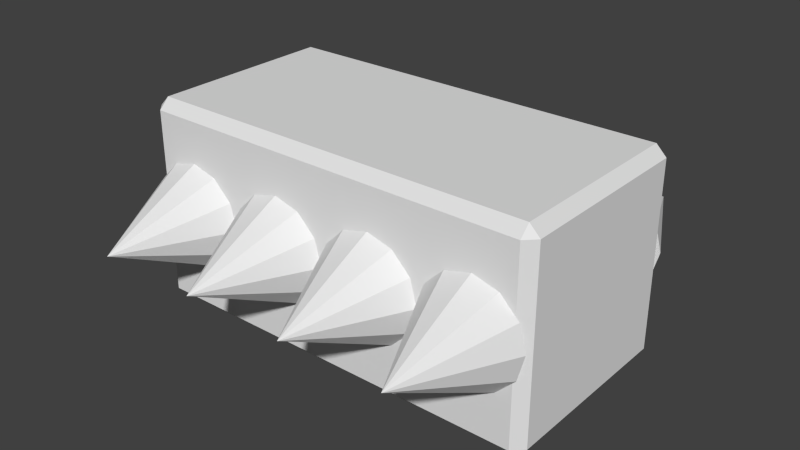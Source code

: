 # Source: spikes.blend  (saved by Blender 2.62.0; exported with 4.5.12 LTS)
import bpy
from mathutils import Matrix  # noqa: F401  (used for matrix-valued properties, if any)

bpy.ops.wm.read_factory_settings(use_empty=True)
scene = bpy.context.scene
scene.name = 'Scene'

# ---- collections
col_collection_1 = bpy.data.collections.new('Collection 1'); scene.collection.children.link(col_collection_1)

# ---- world
world_world = bpy.data.worlds.new('World'); scene.world = world_world
world_world.color = (0.05088, 0.05088, 0.05088)
world_world.use_sun_shadow = False
world_world.sun_shadow_jitter_overblur = 0.0
world_world.cycles.sampling_method = 'MANUAL'
world_world.cycles.sample_map_resolution = 256

# ---- meshes
me_cube = bpy.data.meshes.new('Cube')
me_cube.from_pydata([(-0.125, -7.997e-08, -0.125), (-0.0625, -6.926e-08, -0.1083), (-0.01675, -3.998e-08, -0.0625), (0.0, 3.496e-15, 8.543e-08), (-0.01675, 3.998e-08, 0.0625), (-0.0625, 6.926e-08, 0.1083), (-0.125, 7.997e-08, 0.125), (-0.1875, 6.926e-08, 0.1083), (-0.2333, 3.998e-08, 0.0625), (-0.25, 3.718e-14, 1.381e-07), (-0.2333, -3.998e-08, -0.0625), (-0.1875, -6.926e-08, -0.1083), (-0.125, 0.25, -7.997e-08), (-0.125, 0.0, 7.997e-08), (0.125, -7.997e-08, -0.125), (0.1875, -6.926e-08, -0.1083), (0.2333, -3.998e-08, -0.0625), (0.25, 3.496e-15, 8.543e-08), (0.2333, 3.998e-08, 0.0625), (0.1875, 6.926e-08, 0.1083), (0.125, 7.997e-08, 0.125), (0.0625, 6.926e-08, 0.1083), (0.01675, 3.998e-08, 0.0625), (0.0, 3.718e-14, 1.381e-07), (0.01675, -3.998e-08, -0.0625), (0.0625, -6.926e-08, -0.1083), (0.125, 0.25, -7.997e-08), (0.125, 0.0, 7.997e-08), (0.475, -0.025, -0.25), (0.475, -0.475, -0.25), (-0.475, -0.475, -0.25), (-0.475, -0.025, -0.25), (0.475, -0.025, 0.25), (-0.475, -0.025, 0.25), (-0.475, -0.475, 0.25), (0.475, -0.475, 0.25), (0.5, -0.025, -0.225), (0.5, -0.025, 0.225), (0.5, -0.475, 0.225), (0.5, -0.475, -0.225), (0.475, -0.5, -0.225), (0.475, -0.5, 0.225), (-0.475, -0.5, 0.225), (-0.475, -0.5, -0.225), (-0.5, -0.475, -0.225), (-0.5, -0.475, 0.225), (-0.5, -0.025, 0.225), (-0.5, -0.025, -0.225), (0.475, -4.88e-07, 0.225), (0.475, -2.749e-07, -0.225), (-0.475, -7.376e-08, -0.225), (-0.475, -2.362e-07, 0.225), (-0.375, 0.0, 7.997e-08), (-0.375, 0.25, -7.997e-08), (-0.4375, -6.926e-08, -0.1083), (-0.4833, -3.998e-08, -0.0625), (-0.5, 3.718e-14, 1.381e-07), (-0.4833, 3.998e-08, 0.0625), (-0.4375, 6.926e-08, 0.1083), (-0.375, 7.997e-08, 0.125), (-0.3125, 6.926e-08, 0.1083), (-0.2667, 3.998e-08, 0.0625), (-0.25, 3.496e-15, 8.543e-08), (-0.2667, -3.998e-08, -0.0625), (-0.3125, -6.926e-08, -0.1083), (-0.375, -7.997e-08, -0.125), (0.375, -7.997e-08, -0.125), (0.4375, -6.926e-08, -0.1083), (0.4833, -3.998e-08, -0.0625), (0.5, 3.496e-15, 8.543e-08), (0.4833, 3.998e-08, 0.0625), (0.4375, 6.926e-08, 0.1083), (0.375, 7.997e-08, 0.125), (0.3125, 6.926e-08, 0.1083), (0.2667, 3.998e-08, 0.0625), (0.25, 3.718e-14, 1.381e-07), (0.2667, -3.998e-08, -0.0625), (0.3125, -6.926e-08, -0.1083), (0.375, 0.25, -7.997e-08), (0.375, 0.0, 7.997e-08), (-0.375, -0.5, 7.997e-08), (-0.375, -0.75, -7.997e-08), (-0.3125, -0.5, -0.1083), (-0.2667, -0.5, -0.0625), (-0.25, -0.5, 1.381e-07), (-0.2667, -0.5, 0.0625), (-0.3125, -0.5, 0.1083), (-0.375, -0.5, 0.125), (-0.4375, -0.5, 0.1083), (-0.4833, -0.5, 0.0625), (-0.5, -0.5, 8.543e-08), (-0.4833, -0.5, -0.0625), (-0.4375, -0.5, -0.1083), (-0.375, -0.5, -0.125), (0.375, -0.5, -0.125), (0.3125, -0.5, -0.1083), (0.2667, -0.5, -0.0625), (0.25, -0.5, 8.543e-08), (0.2667, -0.5, 0.0625), (0.3125, -0.5, 0.1083), (0.375, -0.5, 0.125), (0.4375, -0.5, 0.1083), (0.4833, -0.5, 0.0625), (0.5, -0.5, 1.381e-07), (0.4833, -0.5, -0.0625), (0.4375, -0.5, -0.1083), (0.375, -0.75, -7.997e-08), (0.375, -0.5, 7.997e-08), (-0.125, -0.5, 7.997e-08), (-0.125, -0.75, -7.997e-08), (-0.0625, -0.5, -0.1083), (-0.01675, -0.5, -0.0625), (-2.186e-08, -0.5, 1.381e-07), (-0.01675, -0.5, 0.0625), (-0.0625, -0.5, 0.1083), (-0.125, -0.5, 0.125), (-0.1875, -0.5, 0.1083), (-0.2333, -0.5, 0.0625), (-0.25, -0.5, 8.543e-08), (-0.2333, -0.5, -0.0625), (-0.1875, -0.5, -0.1083), (-0.125, -0.5, -0.125), (0.125, -0.5, 7.997e-08), (0.125, -0.75, -7.997e-08), (0.1875, -0.5, -0.1083), (0.2333, -0.5, -0.0625), (0.25, -0.5, 1.381e-07), (0.2333, -0.5, 0.0625), (0.1875, -0.5, 0.1083), (0.125, -0.5, 0.125), (0.0625, -0.5, 0.1083), (0.01675, -0.5, 0.0625), (-2.186e-08, -0.5, 8.543e-08), (0.01675, -0.5, -0.0625), (0.0625, -0.5, -0.1083), (0.125, -0.5, -0.125)], [], [(1, 0, 12), (12, 2, 1), (12, 3, 2), (12, 4, 3), (12, 5, 4), (12, 6, 5), (12, 7, 6), (12, 8, 7), (12, 9, 8), (12, 10, 9), (12, 11, 10), (12, 0, 11), (13, 0, 1), (13, 1, 2), (13, 2, 3), (13, 3, 4), (13, 4, 5), (13, 5, 6), (13, 6, 7), (13, 7, 8), (13, 8, 9), (13, 9, 10), (13, 10, 11), (11, 0, 13), (15, 14, 26), (26, 16, 15), (26, 17, 16), (26, 18, 17), (26, 19, 18), (26, 20, 19), (26, 21, 20), (26, 22, 21), (26, 23, 22), (26, 24, 23), (26, 25, 24), (26, 14, 25), (27, 14, 15), (27, 15, 16), (27, 16, 17), (27, 17, 18), (27, 18, 19), (27, 19, 20), (27, 20, 21), (27, 21, 22), (27, 22, 23), (27, 23, 24), (27, 24, 25), (25, 14, 27), (28, 29, 30, 31), (34, 35, 32, 33), (38, 39, 36, 37), (42, 43, 40, 41), (46, 47, 44, 45), (50, 51, 48, 49), (28, 36, 39, 29), (43, 30, 29, 40), (49, 28, 31, 50), (47, 31, 30, 44), (51, 33, 32, 48), (33, 46, 45, 34), (35, 38, 37, 32), (34, 42, 41, 35), (48, 37, 36, 49), (38, 41, 40, 39), (42, 45, 44, 43), (46, 51, 50, 47), (28, 49, 36), (29, 39, 40), (30, 43, 44), (31, 47, 50), (32, 37, 48), (35, 41, 38), (34, 45, 42), (33, 51, 46), (54, 65, 52), (52, 55, 54), (52, 56, 55), (52, 57, 56), (52, 58, 57), (52, 59, 58), (52, 60, 59), (52, 61, 60), (52, 62, 61), (52, 63, 62), (52, 64, 63), (52, 65, 64), (53, 65, 54), (53, 54, 55), (53, 55, 56), (53, 56, 57), (53, 57, 58), (53, 58, 59), (53, 59, 60), (53, 60, 61), (53, 61, 62), (53, 62, 63), (53, 63, 64), (64, 65, 53), (67, 66, 78), (78, 68, 67), (78, 69, 68), (78, 70, 69), (78, 71, 70), (78, 72, 71), (78, 73, 72), (78, 74, 73), (78, 75, 74), (78, 76, 75), (78, 77, 76), (78, 66, 77), (79, 66, 67), (79, 67, 68), (79, 68, 69), (79, 69, 70), (79, 70, 71), (79, 71, 72), (79, 72, 73), (79, 73, 74), (79, 74, 75), (79, 75, 76), (79, 76, 77), (77, 66, 79), (82, 93, 80), (80, 83, 82), (80, 84, 83), (80, 85, 84), (80, 86, 85), (80, 87, 86), (80, 88, 87), (80, 89, 88), (80, 90, 89), (80, 91, 90), (80, 92, 91), (80, 93, 92), (81, 93, 82), (81, 82, 83), (81, 83, 84), (81, 84, 85), (81, 85, 86), (81, 86, 87), (81, 87, 88), (81, 88, 89), (81, 89, 90), (81, 90, 91), (81, 91, 92), (92, 93, 81), (95, 94, 106), (106, 96, 95), (106, 97, 96), (106, 98, 97), (106, 99, 98), (106, 100, 99), (106, 101, 100), (106, 102, 101), (106, 103, 102), (106, 104, 103), (106, 105, 104), (106, 94, 105), (107, 94, 95), (107, 95, 96), (107, 96, 97), (107, 97, 98), (107, 98, 99), (107, 99, 100), (107, 100, 101), (107, 101, 102), (107, 102, 103), (107, 103, 104), (107, 104, 105), (105, 94, 107), (110, 121, 108), (108, 111, 110), (108, 112, 111), (108, 113, 112), (108, 114, 113), (108, 115, 114), (108, 116, 115), (108, 117, 116), (108, 118, 117), (108, 119, 118), (108, 120, 119), (108, 121, 120), (109, 121, 110), (109, 110, 111), (109, 111, 112), (109, 112, 113), (109, 113, 114), (109, 114, 115), (109, 115, 116), (109, 116, 117), (109, 117, 118), (109, 118, 119), (109, 119, 120), (120, 121, 109), (124, 135, 122), (122, 125, 124), (122, 126, 125), (122, 127, 126), (122, 128, 127), (122, 129, 128), (122, 130, 129), (122, 131, 130), (122, 132, 131), (122, 133, 132), (122, 134, 133), (122, 135, 134), (123, 135, 124), (123, 124, 125), (123, 125, 126), (123, 126, 127), (123, 127, 128), (123, 128, 129), (123, 129, 130), (123, 130, 131), (123, 131, 132), (123, 132, 133), (123, 133, 134), (134, 135, 123)])
me_cube.use_remesh_preserve_volume = False
me_cube.use_remesh_preserve_attributes = False
me_cube.use_mirror_vertex_groups = False
me_cube.update()

# ---- objects
ob_cube = bpy.data.objects.new('Cube', me_cube)

# ---- transforms, parenting, visibility, modifiers, constraints
ob_cube.location = (0.0, 0.25, 0.0)
ob_cube.lineart.crease_threshold = 0.0
_m = ob_cube.modifiers.new('EdgeSplit', 'EDGE_SPLIT')

# ---- collection membership
col_collection_1.objects.link(ob_cube)

# ---- scene / render settings (as saved in the file)
scene.frame_start = 1; scene.frame_end = 250; scene.frame_set(1)
scene.render.engine = 'BLENDER_EEVEE_NEXT'
scene.render.image_settings.color_mode = 'RGB'
scene.render.image_settings.compression = 90
scene.render.resolution_percentage = 50
scene.render.dither_intensity = 0.0
scene.render.bake_margin = 2
scene.render.bake_bias = 0.0
scene.cycles.use_denoising = False
scene.cycles.samples = 10
scene.cycles.sampling_pattern = 'TABULATED_SOBOL'
scene.cycles.light_sampling_threshold = 0.0
scene.cycles.use_adaptive_sampling = False
scene.cycles.use_light_tree = False
scene.cycles.blur_glossy = 0.0
scene.cycles.volume_bounces = 1
scene.cycles.pixel_filter_type = 'GAUSSIAN'
scene.cycles.sample_clamp_indirect = 0.0
scene.view_settings.view_transform = 'Standard'
bpy.context.view_layer.update()

# ---- added for rendering (the .blend has no active camera and no usable light): camera, sun
cam_auto = bpy.data.cameras.new('AutoCamera')
cam_auto.lens = 50.0
cam_auto.sensor_width = 36.0
cam_auto.clip_end = 1000.0
ob_auto_camera = bpy.data.objects.new('AutoCamera', cam_auto)
scene.collection.objects.link(ob_auto_camera)
ob_auto_camera.location = (1.38784, -1.6654, 1.11027)
ob_auto_camera.rotation_euler = (1.09748, -7.21219e-08, 0.694738)
scene.camera = ob_auto_camera
light_auto_sun = bpy.data.lights.new('AutoSun', 'SUN')
light_auto_sun.energy = 3.0
light_auto_sun.angle = 0.0523599
ob_auto_sun = bpy.data.objects.new('AutoSun', light_auto_sun)
scene.collection.objects.link(ob_auto_sun)
ob_auto_sun.rotation_euler = (0.872665, 0.174533, 0.523599)
bpy.context.view_layer.update()
